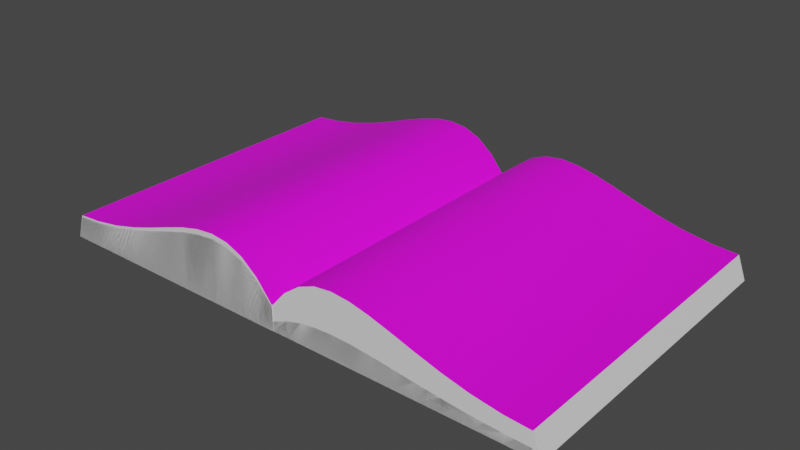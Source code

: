 # Source: Book.blend  (saved by Blender 3.0.42; exported with 4.5.12 LTS)
import bpy
from mathutils import Matrix  # noqa: F401  (used for matrix-valued properties, if any)

bpy.ops.wm.read_factory_settings(use_empty=True)
scene = bpy.context.scene
scene.name = 'Scene'

# ---- collections
col_collection = bpy.data.collections.new('Collection'); scene.collection.children.link(col_collection)
col_collection_2 = bpy.data.collections.new('Collection 2'); scene.collection.children.link(col_collection_2)

# ---- images (referenced by path relative to the original .blend; pixels are not part of the script)
import os
ASSET_DIR = os.environ.get("B2B_ASSET_DIR", "")  # directory of the original .blend (textures are referenced by path, not embedded)
HERE = os.path.dirname(os.path.abspath(__file__))  # packed textures are extracted next to this script under _unpacked/

def load_image(name, relpath, width, height, colorspace="sRGB"):
    """Load a texture the original file referenced (path relative to the .blend, or extracted next to this script)."""
    p = next((c for c in (os.path.join(HERE, relpath), os.path.join(ASSET_DIR, relpath)) if relpath and os.path.exists(c)), "")
    if p:
        img = bpy.data.images.load(p, check_existing=True)
        img.name = name
    else:  # same state as the original file: an image datablock whose file is absent (Cycles renders it pink)
        img = bpy.data.images.new(name, width, height)
        img.source = "FILE"
        img.filepath = "//" + (relpath or name)
    img.colorspace_settings.name = colorspace
    return img
img_right_png = load_image('right.png', 'right.png', 1024, 1024, 'sRGB')
img_left_png = load_image('left.png', 'left.png', 1024, 1024, 'sRGB')
img_right2_png = load_image('right2.png', 'right2.png', 1024, 1024, 'sRGB')
img_left2_png = load_image('left2.png', 'left2.png', 1024, 1024, 'sRGB')

# ---- materials (node trees are filled in below, after node groups)
mat_x = bpy.data.materials.new('マテリアル')
mat_x.use_transparent_shadow = False
mat_002 = bpy.data.materials.new('マテリアル.002')
mat_002.use_transparent_shadow = False
mat_005 = bpy.data.materials.new('マテリアル.005')
mat_005.use_transparent_shadow = False
mat_004 = bpy.data.materials.new('マテリアル.004')
mat_004.use_transparent_shadow = False
mat_003 = bpy.data.materials.new('マテリアル.003')
mat_003.use_transparent_shadow = False
mat_001 = bpy.data.materials.new('マテリアル.001')
mat_001.use_transparent_shadow = False

# ---- node groups
ng_auto_smooth = bpy.data.node_groups.new('Auto Smooth', 'GeometryNodeTree')
_s = ng_auto_smooth.interface.new_socket(name='Geometry', in_out='OUTPUT', socket_type='NodeSocketGeometry')
_s = ng_auto_smooth.interface.new_socket(name='Geometry', in_out='INPUT', socket_type='NodeSocketGeometry')
_s = ng_auto_smooth.interface.new_socket(name='Angle', in_out='INPUT', socket_type='NodeSocketFloat')
_s.subtype = 'ANGLE'
_s.min_value = 0.0
_s.max_value = 3.142
ng_auto_smooth.is_modifier = True
_N = ng_auto_smooth.nodes; _L = ng_auto_smooth.links
n0 = _N.new('NodeGroupOutput'); n0.name = 'Group Output'; n0.location = (480, -100)
n1 = _N.new('NodeGroupInput'); n1.name = 'Group Input'; n1.location = (-420, -300)
n2 = _N.new('NodeGroupInput'); n2.name = 'Group Input.001'; n2.location = (-60, -100)
n3 = _N.new('GeometryNodeSetShadeSmooth'); n3.name = 'Set Shade Smooth'; n3.location = (120, -100)
n3.domain = 'EDGE'
n4 = _N.new('GeometryNodeSetShadeSmooth'); n4.name = 'Set Shade Smooth.001'; n4.location = (300, -100)
n5 = _N.new('GeometryNodeInputMeshEdgeAngle'); n5.name = 'Edge Angle'; n5.location = (-420, -220)
n6 = _N.new('GeometryNodeInputEdgeSmooth'); n6.name = 'Is Edge Smooth'; n6.location = (-60, -160)
n7 = _N.new('GeometryNodeInputShadeSmooth'); n7.name = 'Is Face Smooth'; n7.location = (-240, -340)
n8 = _N.new('FunctionNodeBooleanMath'); n8.name = 'Boolean Math'; n8.location = (-60, -220)
n9 = _N.new('FunctionNodeCompare'); n9.name = 'Compare'; n9.location = (-240, -180)
n9.operation = 'LESS_EQUAL'
_L.new(n5.outputs[0], n9.inputs[0])
_L.new(n4.outputs[0], n0.inputs[0])
_L.new(n1.outputs[1], n9.inputs[1])
_L.new(n9.outputs[0], n8.inputs[0])
_L.new(n7.outputs[0], n8.inputs[1])
_L.new(n2.outputs[0], n3.inputs[0])
_L.new(n6.outputs[0], n3.inputs[1])
_L.new(n3.outputs[0], n4.inputs[0])
_L.new(n8.outputs[0], n3.inputs[2])
n0.is_active_output = True

# ---- material node trees
mat_x.use_nodes = True; mat_x.node_tree.nodes.clear()
_N = mat_x.node_tree.nodes; _L = mat_x.node_tree.links
n0 = _N.new('ShaderNodeBsdfPrincipled'); n0.name = 'Principled BSDF'; n0.location = (10, 300)
n0.distribution = 'GGX'
n0.subsurface_method = 'RANDOM_WALK_SKIN'
n0.inputs[0].default_value = (0.794, 0.794, 0.794, 1.0)
n0.inputs[3].default_value = 1.45
n0.inputs[27].default_value = (0.0, 0.0, 0.0, 1.0)
n0.inputs[28].default_value = 1.0
n1 = _N.new('ShaderNodeOutputMaterial'); n1.name = 'Material Output'; n1.location = (300, 300)
_L.new(n0.outputs[0], n1.inputs[0])
n1.is_active_output = True
mat_002.use_nodes = True; mat_002.node_tree.nodes.clear()
_N = mat_002.node_tree.nodes; _L = mat_002.node_tree.links
n0 = _N.new('ShaderNodeBsdfPrincipled'); n0.name = 'Principled BSDF'; n0.location = (10, 300)
n0.distribution = 'GGX'
n0.subsurface_method = 'RANDOM_WALK_SKIN'
n0.inputs[3].default_value = 1.45
n0.inputs[27].default_value = (0.0, 0.0, 0.0, 1.0)
n0.inputs[28].default_value = 1.0
n1 = _N.new('ShaderNodeOutputMaterial'); n1.name = 'Material Output'; n1.location = (300, 300)
n2 = _N.new('ShaderNodeTexImage'); n2.name = '画像テクスチャ'; n2.location = (-280, 260)
n2.image = img_right_png
_L.new(n0.outputs[0], n1.inputs[0])
_L.new(n2.outputs[0], n0.inputs[0])
n1.is_active_output = True
mat_005.use_nodes = True; mat_005.node_tree.nodes.clear()
_N = mat_005.node_tree.nodes; _L = mat_005.node_tree.links
n0 = _N.new('ShaderNodeBsdfPrincipled'); n0.name = 'Principled BSDF'; n0.location = (10, 300)
n0.distribution = 'GGX'
n0.subsurface_method = 'RANDOM_WALK_SKIN'
n0.inputs[3].default_value = 1.45
n0.inputs[27].default_value = (0.0, 0.0, 0.0, 1.0)
n0.inputs[28].default_value = 1.0
n1 = _N.new('ShaderNodeOutputMaterial'); n1.name = 'Material Output'; n1.location = (300, 300)
n2 = _N.new('ShaderNodeTexImage'); n2.name = '画像テクスチャ'; n2.location = (-280, 260)
n2.image = img_left_png
_L.new(n0.outputs[0], n1.inputs[0])
_L.new(n2.outputs[0], n0.inputs[0])
n1.is_active_output = True
mat_004.use_nodes = True; mat_004.node_tree.nodes.clear()
_N = mat_004.node_tree.nodes; _L = mat_004.node_tree.links
n0 = _N.new('ShaderNodeBsdfPrincipled'); n0.name = 'Principled BSDF'; n0.location = (10, 300)
n0.distribution = 'GGX'
n0.subsurface_method = 'RANDOM_WALK_SKIN'
n0.inputs[0].default_value = (0.794, 0.794, 0.794, 1.0)
n0.inputs[3].default_value = 1.45
n0.inputs[27].default_value = (0.0, 0.0, 0.0, 1.0)
n0.inputs[28].default_value = 1.0
n1 = _N.new('ShaderNodeOutputMaterial'); n1.name = 'Material Output'; n1.location = (300, 300)
_L.new(n0.outputs[0], n1.inputs[0])
n1.is_active_output = True
mat_003.use_nodes = True; mat_003.node_tree.nodes.clear()
_N = mat_003.node_tree.nodes; _L = mat_003.node_tree.links
n0 = _N.new('ShaderNodeBsdfPrincipled'); n0.name = 'Principled BSDF'; n0.location = (10, 300)
n0.distribution = 'GGX'
n0.subsurface_method = 'RANDOM_WALK_SKIN'
n0.inputs[3].default_value = 1.45
n0.inputs[27].default_value = (0.0, 0.0, 0.0, 1.0)
n0.inputs[28].default_value = 1.0
n1 = _N.new('ShaderNodeOutputMaterial'); n1.name = 'Material Output'; n1.location = (300, 300)
n2 = _N.new('ShaderNodeTexImage'); n2.name = '画像テクスチャ'; n2.location = (-280, 260)
n2.image = img_right2_png
_L.new(n0.outputs[0], n1.inputs[0])
_L.new(n2.outputs[0], n0.inputs[0])
n1.is_active_output = True
mat_001.use_nodes = True; mat_001.node_tree.nodes.clear()
_N = mat_001.node_tree.nodes; _L = mat_001.node_tree.links
n0 = _N.new('ShaderNodeBsdfPrincipled'); n0.name = 'Principled BSDF'; n0.location = (10, 300)
n0.distribution = 'GGX'
n0.subsurface_method = 'RANDOM_WALK_SKIN'
n0.inputs[3].default_value = 1.45
n0.inputs[27].default_value = (0.0, 0.0, 0.0, 1.0)
n0.inputs[28].default_value = 1.0
n1 = _N.new('ShaderNodeOutputMaterial'); n1.name = 'Material Output'; n1.location = (300, 300)
n2 = _N.new('ShaderNodeTexImage'); n2.name = '画像テクスチャ'; n2.location = (-280, 260)
n2.image = img_left2_png
_L.new(n0.outputs[0], n1.inputs[0])
_L.new(n2.outputs[0], n0.inputs[0])
n1.is_active_output = True

# ---- world
world_world = bpy.data.worlds.new('World'); scene.world = world_world
world_world.use_nodes = True; world_world.node_tree.nodes.clear()
_N = world_world.node_tree.nodes; _L = world_world.node_tree.links
n0 = _N.new('ShaderNodeOutputWorld'); n0.name = 'World Output'; n0.location = (300, 300)
n1 = _N.new('ShaderNodeBackground'); n1.name = 'Background'; n1.location = (10, 300)
n1.inputs[0].default_value = (0.05088, 0.05088, 0.05088, 1.0)
_L.new(n1.outputs[0], n0.inputs[0])
n0.is_active_output = True
world_world.color = (0.05088, 0.05088, 0.05088)
world_world.use_sun_shadow = False
world_world.sun_shadow_jitter_overblur = 0.0

# ---- meshes
me_mesh = bpy.data.meshes.new('Mesh')
me_mesh.from_pydata([(-0.006532, 0.06771, -0.9485), (0.04093, 0.122, -0.9485), (0.08905, 0.1575, -0.9485), (0.1385, 0.1768, -0.9485), (0.1899, 0.1826, -0.9485), (0.2439, 0.1777, -0.9485), (0.3013, 0.1647, -0.9485), (0.3625, 0.1463, -0.9485), (0.4284, 0.1252, -0.9485), (0.4995, 0.1041, -0.9485), (0.5766, 0.08566, -0.9485), (0.6602, 0.07264, -0.9485), (0.7329, 0.06771, -0.9485), (-0.006532, 0.06771, 0.0), (0.04093, 0.122, 0.0), (0.08905, 0.1575, 0.0), (0.1385, 0.1768, 0.0), (0.1899, 0.1826, 0.0), (0.2439, 0.1777, 0.0), (0.3013, 0.1647, 0.0), (0.3625, 0.1463, 0.0), (0.4284, 0.1252, 0.0), (0.4995, 0.1041, 0.0), (0.5766, 0.08566, 0.0), (0.6602, 0.07264, 0.0), (0.7329, 0.06771, 0.0), (-0.003537, -3.852e-08, -0.9485), (0.04746, -3.852e-08, -0.9485), (0.09558, -3.852e-08, -0.9485), (0.145, -3.852e-08, -0.9485), (0.1964, -3.852e-08, -0.9485), (0.2505, -3.852e-08, -0.9485), (0.3078, -3.852e-08, -0.9485), (0.3691, -3.852e-08, -0.9485), (0.4349, -3.852e-08, -0.9485), (0.5061, -3.852e-08, -0.9485), (0.5831, -3.852e-08, -0.9485), (0.6668, -3.852e-08, -0.9485), (0.7576, -3.852e-08, -0.9485), (-0.003537, -7.705e-09, 0.0), (0.04746, -7.705e-09, 0.0), (0.09558, -7.705e-09, 0.0), (0.145, -7.705e-09, 0.0), (0.1964, -7.705e-09, 0.0), (0.2505, -7.705e-09, 0.0), (0.3078, -7.705e-09, 0.0), (0.3691, -7.705e-09, 0.0), (0.4349, -7.705e-09, 0.0), (0.5061, -7.705e-09, 0.0), (0.5831, -7.705e-09, 0.0), (0.6668, -7.705e-09, 0.0), (0.7576, -7.705e-09, 0.0)], [], [(2, 15, 16, 3), (9, 22, 23, 10), (6, 19, 20, 7), (3, 16, 17, 4), (10, 23, 24, 11), (0, 13, 14, 1), (7, 20, 21, 8), (4, 17, 18, 5), (11, 24, 25, 12), (1, 14, 15, 2), (8, 21, 22, 9), (5, 18, 19, 6), (28, 29, 42, 41), (35, 36, 49, 48), (32, 33, 46, 45), (29, 30, 43, 42), (36, 37, 50, 49), (26, 27, 40, 39), (33, 34, 47, 46), (30, 31, 44, 43), (37, 38, 51, 50), (27, 28, 41, 40), (34, 35, 48, 47), (31, 32, 45, 44), (15, 14, 40, 41), (6, 7, 33, 32), (23, 22, 48, 49), (12, 25, 51, 38), (16, 15, 41, 42), (7, 8, 34, 33), (24, 23, 49, 50), (0, 1, 27, 26), (17, 16, 42, 43), (8, 9, 35, 34), (25, 24, 50, 51), (1, 2, 28, 27), (18, 17, 43, 44), (9, 10, 36, 35), (2, 3, 29, 28), (19, 18, 44, 45), (10, 11, 37, 36), (3, 4, 30, 29), (20, 19, 45, 46), (13, 0, 26, 39), (11, 12, 38, 37), (4, 5, 31, 30), (21, 20, 46, 47), (14, 13, 39, 40), (5, 6, 32, 31), (22, 21, 47, 48)])
me_mesh.polygons.foreach_set('use_smooth', [True] * 50)
me_mesh.polygons.foreach_set('material_index', [1, 1, 1, 1, 1, 1, 1, 1, 1, 1, 1, 1, 0, 0, 0, 0, 0, 0, 0, 0, 0, 0, 0, 0, 0, 0, 0, 0, 0, 0, 0, 0, 0, 0, 0, 0, 0, 0, 0, 0, 0, 0, 0, 0, 0, 0, 0, 0, 0, 0])
_uv = me_mesh.uv_layers.new(name='UVマップ')
_uv.uv.foreach_set('vector', [0.2749, 0.8706, 0.2743, 0.1081, 0.3169, 0.1081, 0.3175, 0.8705, 0.6166, 0.8703, 0.6161, 0.1079, 0.6797, 0.1078, 0.6803, 0.8702, 0.45, 0.8704, 0.4494, 0.108, 0.5008, 0.108, 0.5014, 0.8704, 0.3175, 0.8705, 0.3169, 0.1081, 0.3585, 0.1081, 0.3591, 0.8705, 0.6803, 0.8702, 0.6797, 0.1078, 0.7478, 0.1078, 0.7484, 0.8702, 0.1689, 0.8706, 0.1683, 0.1082, 0.2262, 0.1082, 0.2268, 0.8706, 0.5014, 0.8704, 0.5008, 0.108, 0.5564, 0.1079, 0.557, 0.8703, 0.3591, 0.8705, 0.3585, 0.1081, 0.4021, 0.108, 0.4027, 0.8705, 0.7484, 0.8702, 0.7478, 0.1078, 0.8063, 0.1077, 0.8069, 0.8701, 0.2268, 0.8706, 0.2262, 0.1082, 0.2743, 0.1081, 0.2749, 0.8706, 0.557, 0.8703, 0.5564, 0.1079, 0.6161, 0.1079, 0.6166, 0.8703, 0.4027, 0.8705, 0.4021, 0.108, 0.4494, 0.108, 0.45, 0.8704, 0.0, 0.0, 0.0, 0.0, 0.0, 0.0, 0.0, 0.0, 0.0, 0.0, 0.0, 0.0, 0.0, 0.0, 0.0, 0.0, 0.0, 0.0, 0.0, 0.0, 0.0, 0.0, 0.0, 0.0, 0.0, 0.0, 0.0, 0.0, 0.0, 0.0, 0.0, 0.0, 0.0, 0.0, 0.0, 0.0, 0.0, 0.0, 0.0, 0.0, 0.0, 0.0, 0.0, 0.0, 0.0, 0.0, 0.0, 0.0, 0.0, 0.0, 0.0, 0.0, 0.0, 0.0, 0.0, 0.0, 0.0, 0.0, 0.0, 0.0, 0.0, 0.0, 0.0, 0.0, 0.0, 0.0, 0.0, 0.0, 0.0, 0.0, 0.0, 0.0, 0.0, 0.0, 0.0, 0.0, 0.0, 0.0, 0.0, 0.0, 0.0, 0.0, 0.0, 0.0, 0.0, 0.0, 0.0, 0.0, 0.0, 0.0, 0.0, 0.0, 0.0, 0.0, 0.0, 0.0, 0.2762, 0.1071, 0.2282, 0.1069, 0.1746, 0.02455, 0.2058, 0.001744, 0.0, 0.0, 0.0, 0.0, 0.0, 0.0, 0.0, 0.0, 0.0, 0.0, 0.0, 0.0, 0.0, 0.0, 0.0, 0.0, 0.0, 0.0, 0.0, 0.0, 0.0, 0.0, 0.0, 0.0, 0.0, 0.0, 0.0, 0.0, 0.0, 0.0, 0.0, 0.0, 0.0, 0.0, 0.0, 0.0, 0.0, 0.0, 0.0, 0.0, 0.0, 0.0, 0.0, 0.0, 0.0, 0.0, 0.0, 0.0, 0.0, 0.0, 0.0, 0.0, 0.0, 0.0, 0.0, 0.0, 0.0, 0.0, 0.0, 0.0, 0.0, 0.0, 0.0, 0.0, 0.0, 0.0, 0.0, 0.0, 0.0, 0.0, 0.0, 0.0, 0.0, 0.0, 0.0, 0.0, 0.0, 0.0, 0.0, 0.0, 0.0, 0.0, 0.0, 0.0, 0.0, 0.0, 0.0, 0.0, 0.0, 0.0, 0.0, 0.0, 0.0, 0.0, 0.0, 0.0, 0.0, 0.0, 0.0, 0.0, 0.0, 0.0, 0.0, 0.0, 0.0, 0.0, 0.0, 0.0, 0.0, 0.0, 0.0, 0.0, 0.0, 0.0, 0.0, 0.0, 0.0, 0.0, 0.0, 0.0, 0.0, 0.0, 0.0, 0.0, 0.0, 0.0, 0.0, 0.0, 0.0, 0.0, 0.0, 0.0, 0.0, 0.0, 0.0, 0.0, 0.0, 0.0, 0.0, 0.0, 0.0, 0.0, 0.0, 0.0, 0.0, 0.0, 0.0, 0.0, 0.0, 0.0, 0.0, 0.0, 0.0, 0.0, 0.0, 0.0, 0.0, 0.0, 0.0, 0.0, 0.0, 0.0, 0.0, 0.0, 0.0, 0.0, 0.0, 0.0, 0.0, 0.0, 0.0, 0.0, 0.0, 0.0, 0.0, 0.0, 0.0, 0.0, 0.0, 0.0, 0.0, 0.0, 0.0, 0.0, 0.0, 0.0, 0.0, 0.0, 0.0, 0.0, 0.0, 0.0, 0.0, 0.0, 0.0, 0.0, 0.0, 0.0, 0.0, 0.0])
me_mesh.materials.append(mat_x)
me_mesh.materials.append(mat_002)
me_mesh.use_remesh_fix_poles = True
me_mesh.use_remesh_preserve_attributes = False
me_mesh.update()
me_mesh_001 = bpy.data.meshes.new('Mesh.001')
me_mesh_001.from_pydata([(-0.006532, 0.06771, -0.9485), (0.04093, 0.122, -0.9485), (0.08905, 0.1575, -0.9485), (0.1385, 0.1768, -0.9485), (0.1899, 0.1826, -0.9485), (0.2439, 0.1777, -0.9485), (0.3013, 0.1647, -0.9485), (0.3625, 0.1463, -0.9485), (0.4284, 0.1252, -0.9485), (0.4995, 0.1041, -0.9485), (0.5766, 0.08566, -0.9485), (0.6602, 0.07264, -0.9485), (0.7319, 0.06771, -0.9485), (-0.006532, 0.06771, 0.0), (0.04093, 0.122, 0.0), (0.08905, 0.1575, 0.0), (0.1385, 0.1768, 0.0), (0.1899, 0.1826, 0.0), (0.2439, 0.1777, 0.0), (0.3013, 0.1647, 0.0), (0.3625, 0.1463, 0.0), (0.4284, 0.1252, 0.0), (0.4995, 0.1041, 0.0), (0.5766, 0.08566, 0.0), (0.6602, 0.07264, 0.0), (0.7319, 0.06771, 1.729e-05), (-0.007347, -3.852e-08, -0.9485), (0.04746, -3.852e-08, -0.9485), (0.09558, -3.852e-08, -0.9485), (0.145, -3.852e-08, -0.9485), (0.1964, -3.852e-08, -0.9485), (0.2505, -3.852e-08, -0.9485), (0.3078, -3.852e-08, -0.9485), (0.3691, -3.852e-08, -0.9485), (0.4349, -3.852e-08, -0.9485), (0.5061, -3.852e-08, -0.9485), (0.5831, -3.852e-08, -0.9485), (0.6668, -3.852e-08, -0.9485), (0.7576, -3.852e-08, -0.9485), (-0.007347, -7.704e-09, 6.598e-06), (0.04746, -7.705e-09, 0.0), (0.09558, -7.705e-09, 0.0), (0.145, -7.705e-09, 0.0), (0.1964, -7.705e-09, 0.0), (0.2505, -7.705e-09, 0.0), (0.3078, -7.705e-09, 0.0), (0.3691, -7.705e-09, 0.0), (0.4349, -7.705e-09, 0.0), (0.5061, -7.705e-09, 0.0), (0.5831, -7.705e-09, 0.0), (0.6668, -7.705e-09, 0.0), (0.7576, -7.705e-09, 0.0)], [], [(2, 15, 16, 3), (9, 22, 23, 10), (6, 19, 20, 7), (3, 16, 17, 4), (10, 23, 24, 11), (0, 13, 14, 1), (7, 20, 21, 8), (4, 17, 18, 5), (11, 24, 25, 12), (1, 14, 15, 2), (8, 21, 22, 9), (5, 18, 19, 6), (28, 29, 42, 41), (35, 36, 49, 48), (32, 33, 46, 45), (29, 30, 43, 42), (36, 37, 50, 49), (26, 27, 40, 39), (33, 34, 47, 46), (30, 31, 44, 43), (37, 38, 51, 50), (27, 28, 41, 40), (34, 35, 48, 47), (31, 32, 45, 44), (15, 14, 40, 41), (6, 7, 33, 32), (23, 22, 48, 49), (12, 25, 51, 38), (16, 15, 41, 42), (7, 8, 34, 33), (24, 23, 49, 50), (0, 1, 27, 26), (17, 16, 42, 43), (8, 9, 35, 34), (25, 24, 50, 51), (1, 2, 28, 27), (18, 17, 43, 44), (9, 10, 36, 35), (2, 3, 29, 28), (19, 18, 44, 45), (10, 11, 37, 36), (3, 4, 30, 29), (20, 19, 45, 46), (13, 0, 26, 39), (11, 12, 38, 37), (4, 5, 31, 30), (21, 20, 46, 47), (14, 13, 39, 40), (5, 6, 32, 31), (22, 21, 47, 48)])
me_mesh_001.polygons.foreach_set('use_smooth', [True] * 50)
me_mesh_001.polygons.foreach_set('material_index', [1, 1, 1, 1, 1, 1, 1, 1, 1, 1, 1, 1, 0, 0, 0, 0, 0, 0, 0, 0, 0, 0, 0, 0, 0, 0, 0, 0, 0, 0, 0, 0, 0, 0, 0, 0, 0, 0, 0, 0, 0, 0, 0, 0, 0, 0, 0, 0, 0, 0])
_uv = me_mesh_001.uv_layers.new(name='UVマップ')
_uv.uv.foreach_set('vector', [0.6442, 0.2048, 0.643, 0.8039, 0.6095, 0.8038, 0.6107, 0.2047, 0.3756, 0.2042, 0.3745, 0.8034, 0.3244, 0.8033, 0.3256, 0.2041, 0.5066, 0.2045, 0.5054, 0.8036, 0.465, 0.8036, 0.4662, 0.2044, 0.6107, 0.2047, 0.6095, 0.8038, 0.5768, 0.8038, 0.578, 0.2046, 0.3256, 0.2041, 0.3244, 0.8033, 0.2709, 0.8032, 0.2721, 0.204, 0.7275, 0.2049, 0.7264, 0.8041, 0.6808, 0.804, 0.682, 0.2048, 0.4662, 0.2044, 0.465, 0.8036, 0.4213, 0.8035, 0.4225, 0.2043, 0.578, 0.2046, 0.5768, 0.8038, 0.5426, 0.8037, 0.5437, 0.2046, 0.2721, 0.204, 0.2709, 0.8032, 0.2256, 0.8031, 0.2268, 0.204, 0.682, 0.2048, 0.6808, 0.804, 0.643, 0.8039, 0.6442, 0.2048, 0.4225, 0.2043, 0.4213, 0.8035, 0.3745, 0.8034, 0.3756, 0.2042, 0.5437, 0.2046, 0.5426, 0.8037, 0.5054, 0.8036, 0.5066, 0.2045, 0.0, 0.0, 0.0, 0.0, 0.0, 0.0, 0.0, 0.0, 0.0, 0.0, 0.0, 0.0, 0.0, 0.0, 0.0, 0.0, 0.0, 0.0, 0.0, 0.0, 0.0, 0.0, 0.0, 0.0, 0.0, 0.0, 0.0, 0.0, 0.0, 0.0, 0.0, 0.0, 0.0, 0.0, 0.0, 0.0, 0.0, 0.0, 0.0, 0.0, 0.0, 0.0, 0.0, 0.0, 0.0, 0.0, 0.0, 0.0, 0.0, 0.0, 0.0, 0.0, 0.0, 0.0, 0.0, 0.0, 0.0, 0.0, 0.0, 0.0, 0.0, 0.0, 0.0, 0.0, 0.0, 0.0, 0.0, 0.0, 0.0, 0.0, 0.0, 0.0, 0.0, 0.0, 0.0, 0.0, 0.0, 0.0, 0.0, 0.0, 0.0, 0.0, 0.0, 0.0, 0.0, 0.0, 0.0, 0.0, 0.0, 0.0, 0.0, 0.0, 0.0, 0.0, 0.0, 0.0, 0.0, 0.0, 0.0, 0.0, 0.0, 0.0, 0.0, 0.0, 0.0, 0.0, 0.0, 0.0, 0.0, 0.0, 0.0, 0.0, 0.0, 0.0, 0.0, 0.0, 0.0, 0.0, 0.0, 0.0, 0.0, 0.0, 0.0, 0.0, 0.0, 0.0, 0.0, 0.0, 0.0, 0.0, 0.0, 0.0, 0.0, 0.0, 0.0, 0.0, 0.0, 0.0, 0.0, 0.0, 0.0, 0.0, 0.0, 0.0, 0.0, 0.0, 0.0, 0.0, 0.0, 0.0, 0.0, 0.0, 0.0, 0.0, 0.0, 0.0, 0.0, 0.0, 0.0, 0.0, 0.0, 0.0, 0.0, 0.0, 0.0, 0.0, 0.0, 0.0, 0.0, 0.0, 0.0, 0.0, 0.0, 0.0, 0.0, 0.0, 0.0, 0.0, 0.0, 0.0, 0.0, 0.0, 0.0, 0.0, 0.6685, 0.1217, 0.6131, 0.1216, 0.695, 0.0007234, 0.7308, 0.02724, 0.0, 0.0, 0.0, 0.0, 0.0, 0.0, 0.0, 0.0, 0.0, 0.0, 0.0, 0.0, 0.0, 0.0, 0.0, 0.0, 0.0, 0.0, 0.0, 0.0, 0.0, 0.0, 0.0, 0.0, 0.0, 0.0, 0.0, 0.0, 0.0, 0.0, 0.0, 0.0, 0.0, 0.0, 0.0, 0.0, 0.0, 0.0, 0.0, 0.0, 0.0, 0.0, 0.0, 0.0, 0.0, 0.0, 0.0, 0.0, 0.0, 0.0, 0.0, 0.0, 0.0, 0.0, 0.0, 0.0, 0.0, 0.0, 0.0, 0.0, 0.0, 0.0, 0.0, 0.0, 0.0, 0.0, 0.0, 0.0, 0.0, 0.0, 0.0, 0.0, 0.0, 0.0, 0.0, 0.0, 0.0, 0.0, 0.0, 0.0, 0.0, 0.0, 0.0, 0.0, 0.0, 0.0, 0.0, 0.0, 0.0, 0.0, 0.0, 0.0, 0.0, 0.0, 0.0, 0.0, 0.0, 0.0, 0.0, 0.0, 0.0, 0.0, 0.0, 0.0, 0.0, 0.0, 0.0, 0.0, 0.0, 0.0, 0.0, 0.0])
me_mesh_001.materials.append(mat_x)
me_mesh_001.materials.append(mat_005)
me_mesh_001.use_remesh_fix_poles = True
me_mesh_001.use_remesh_preserve_attributes = False
me_mesh_001.update()
me_mesh_003 = bpy.data.meshes.new('Mesh.003')
me_mesh_003.from_pydata([(-0.006532, 0.06771, -0.9485), (0.04093, 0.122, -0.9485), (0.08905, 0.1575, -0.9485), (0.1385, 0.1768, -0.9485), (0.1899, 0.1826, -0.9485), (0.2439, 0.1777, -0.9485), (0.3013, 0.1647, -0.9485), (0.3625, 0.1463, -0.9485), (0.4284, 0.1252, -0.9485), (0.4995, 0.1041, -0.9485), (0.5766, 0.08566, -0.9485), (0.6602, 0.07264, -0.9485), (0.7329, 0.06771, -0.9485), (-0.006532, 0.06771, 0.0), (0.04093, 0.122, 0.0), (0.08905, 0.1575, 0.0), (0.1385, 0.1768, 0.0), (0.1899, 0.1826, 0.0), (0.2439, 0.1777, 0.0), (0.3013, 0.1647, 0.0), (0.3625, 0.1463, 0.0), (0.4284, 0.1252, 0.0), (0.4995, 0.1041, 0.0), (0.5766, 0.08566, 0.0), (0.6602, 0.07264, 0.0), (0.7329, 0.06771, 0.0), (-0.003537, -3.852e-08, -0.9485), (0.04746, -3.852e-08, -0.9485), (0.09558, -3.852e-08, -0.9485), (0.145, -3.852e-08, -0.9485), (0.1964, -3.852e-08, -0.9485), (0.2505, -3.852e-08, -0.9485), (0.3078, -3.852e-08, -0.9485), (0.3691, -3.852e-08, -0.9485), (0.4349, -3.852e-08, -0.9485), (0.5061, -3.852e-08, -0.9485), (0.5831, -3.852e-08, -0.9485), (0.6668, -3.852e-08, -0.9485), (0.7576, -3.852e-08, -0.9485), (-0.003537, -7.705e-09, 0.0), (0.04746, -7.705e-09, 0.0), (0.09558, -7.705e-09, 0.0), (0.145, -7.705e-09, 0.0), (0.1964, -7.705e-09, 0.0), (0.2505, -7.705e-09, 0.0), (0.3078, -7.705e-09, 0.0), (0.3691, -7.705e-09, 0.0), (0.4349, -7.705e-09, 0.0), (0.5061, -7.705e-09, 0.0), (0.5831, -7.705e-09, 0.0), (0.6668, -7.705e-09, 0.0), (0.7576, -7.705e-09, 0.0)], [], [(2, 15, 16, 3), (9, 22, 23, 10), (6, 19, 20, 7), (3, 16, 17, 4), (10, 23, 24, 11), (0, 13, 14, 1), (7, 20, 21, 8), (4, 17, 18, 5), (11, 24, 25, 12), (1, 14, 15, 2), (8, 21, 22, 9), (5, 18, 19, 6), (28, 29, 42, 41), (35, 36, 49, 48), (32, 33, 46, 45), (29, 30, 43, 42), (36, 37, 50, 49), (26, 27, 40, 39), (33, 34, 47, 46), (30, 31, 44, 43), (37, 38, 51, 50), (27, 28, 41, 40), (34, 35, 48, 47), (31, 32, 45, 44), (15, 14, 40, 41), (6, 7, 33, 32), (23, 22, 48, 49), (12, 25, 51, 38), (16, 15, 41, 42), (7, 8, 34, 33), (24, 23, 49, 50), (0, 1, 27, 26), (17, 16, 42, 43), (8, 9, 35, 34), (25, 24, 50, 51), (1, 2, 28, 27), (18, 17, 43, 44), (9, 10, 36, 35), (2, 3, 29, 28), (19, 18, 44, 45), (10, 11, 37, 36), (3, 4, 30, 29), (20, 19, 45, 46), (13, 0, 26, 39), (11, 12, 38, 37), (4, 5, 31, 30), (21, 20, 46, 47), (14, 13, 39, 40), (5, 6, 32, 31), (22, 21, 47, 48)])
me_mesh_003.polygons.foreach_set('use_smooth', [True] * 50)
me_mesh_003.polygons.foreach_set('material_index', [1, 1, 1, 1, 1, 1, 1, 1, 1, 1, 1, 1, 0, 0, 0, 0, 0, 0, 0, 0, 0, 0, 0, 0, 0, 0, 0, 0, 0, 0, 0, 0, 0, 0, 0, 0, 0, 0, 0, 0, 0, 0, 0, 0, 0, 0, 0, 0, 0, 0])
_uv = me_mesh_003.uv_layers.new(name='UVマップ')
_uv.uv.foreach_set('vector', [0.2749, 0.8706, 0.2743, 0.1081, 0.3169, 0.1081, 0.3175, 0.8705, 0.6166, 0.8703, 0.6161, 0.1079, 0.6797, 0.1078, 0.6803, 0.8702, 0.45, 0.8704, 0.4494, 0.108, 0.5008, 0.108, 0.5014, 0.8704, 0.3175, 0.8705, 0.3169, 0.1081, 0.3585, 0.1081, 0.3591, 0.8705, 0.6803, 0.8702, 0.6797, 0.1078, 0.7478, 0.1078, 0.7484, 0.8702, 0.1689, 0.8706, 0.1683, 0.1082, 0.2262, 0.1082, 0.2268, 0.8706, 0.5014, 0.8704, 0.5008, 0.108, 0.5564, 0.1079, 0.557, 0.8703, 0.3591, 0.8705, 0.3585, 0.1081, 0.4021, 0.108, 0.4027, 0.8705, 0.7484, 0.8702, 0.7478, 0.1078, 0.8063, 0.1077, 0.8069, 0.8701, 0.2268, 0.8706, 0.2262, 0.1082, 0.2743, 0.1081, 0.2749, 0.8706, 0.557, 0.8703, 0.5564, 0.1079, 0.6161, 0.1079, 0.6166, 0.8703, 0.4027, 0.8705, 0.4021, 0.108, 0.4494, 0.108, 0.45, 0.8704, 0.0, 0.0, 0.0, 0.0, 0.0, 0.0, 0.0, 0.0, 0.0, 0.0, 0.0, 0.0, 0.0, 0.0, 0.0, 0.0, 0.0, 0.0, 0.0, 0.0, 0.0, 0.0, 0.0, 0.0, 0.0, 0.0, 0.0, 0.0, 0.0, 0.0, 0.0, 0.0, 0.0, 0.0, 0.0, 0.0, 0.0, 0.0, 0.0, 0.0, 0.0, 0.0, 0.0, 0.0, 0.0, 0.0, 0.0, 0.0, 0.0, 0.0, 0.0, 0.0, 0.0, 0.0, 0.0, 0.0, 0.0, 0.0, 0.0, 0.0, 0.0, 0.0, 0.0, 0.0, 0.0, 0.0, 0.0, 0.0, 0.0, 0.0, 0.0, 0.0, 0.0, 0.0, 0.0, 0.0, 0.0, 0.0, 0.0, 0.0, 0.0, 0.0, 0.0, 0.0, 0.0, 0.0, 0.0, 0.0, 0.0, 0.0, 0.0, 0.0, 0.0, 0.0, 0.0, 0.0, 0.2762, 0.1071, 0.2282, 0.1069, 0.1746, 0.02455, 0.2058, 0.001744, 0.0, 0.0, 0.0, 0.0, 0.0, 0.0, 0.0, 0.0, 0.0, 0.0, 0.0, 0.0, 0.0, 0.0, 0.0, 0.0, 0.0, 0.0, 0.0, 0.0, 0.0, 0.0, 0.0, 0.0, 0.0, 0.0, 0.0, 0.0, 0.0, 0.0, 0.0, 0.0, 0.0, 0.0, 0.0, 0.0, 0.0, 0.0, 0.0, 0.0, 0.0, 0.0, 0.0, 0.0, 0.0, 0.0, 0.0, 0.0, 0.0, 0.0, 0.0, 0.0, 0.0, 0.0, 0.0, 0.0, 0.0, 0.0, 0.0, 0.0, 0.0, 0.0, 0.0, 0.0, 0.0, 0.0, 0.0, 0.0, 0.0, 0.0, 0.0, 0.0, 0.0, 0.0, 0.0, 0.0, 0.0, 0.0, 0.0, 0.0, 0.0, 0.0, 0.0, 0.0, 0.0, 0.0, 0.0, 0.0, 0.0, 0.0, 0.0, 0.0, 0.0, 0.0, 0.0, 0.0, 0.0, 0.0, 0.0, 0.0, 0.0, 0.0, 0.0, 0.0, 0.0, 0.0, 0.0, 0.0, 0.0, 0.0, 0.0, 0.0, 0.0, 0.0, 0.0, 0.0, 0.0, 0.0, 0.0, 0.0, 0.0, 0.0, 0.0, 0.0, 0.0, 0.0, 0.0, 0.0, 0.0, 0.0, 0.0, 0.0, 0.0, 0.0, 0.0, 0.0, 0.0, 0.0, 0.0, 0.0, 0.0, 0.0, 0.0, 0.0, 0.0, 0.0, 0.0, 0.0, 0.0, 0.0, 0.0, 0.0, 0.0, 0.0, 0.0, 0.0, 0.0, 0.0, 0.0, 0.0, 0.0, 0.0, 0.0, 0.0, 0.0, 0.0, 0.0, 0.0, 0.0, 0.0, 0.0, 0.0, 0.0, 0.0, 0.0, 0.0, 0.0, 0.0, 0.0, 0.0, 0.0, 0.0, 0.0, 0.0, 0.0, 0.0, 0.0, 0.0, 0.0, 0.0, 0.0, 0.0, 0.0, 0.0, 0.0, 0.0, 0.0, 0.0, 0.0, 0.0])
me_mesh_003.materials.append(mat_004)
me_mesh_003.materials.append(mat_003)
me_mesh_003.use_remesh_fix_poles = True
me_mesh_003.use_remesh_preserve_attributes = False
me_mesh_003.update()
me_mesh_002 = bpy.data.meshes.new('Mesh.002')
me_mesh_002.from_pydata([(-0.006532, 0.06771, -0.9485), (0.04093, 0.122, -0.9485), (0.08905, 0.1575, -0.9485), (0.1385, 0.1768, -0.9485), (0.1899, 0.1826, -0.9485), (0.2439, 0.1777, -0.9485), (0.3013, 0.1647, -0.9485), (0.3625, 0.1463, -0.9485), (0.4284, 0.1252, -0.9485), (0.4995, 0.1041, -0.9485), (0.5766, 0.08566, -0.9485), (0.6602, 0.07264, -0.9485), (0.7319, 0.06771, -0.9485), (-0.006532, 0.06771, 0.0), (0.04093, 0.122, 0.0), (0.08905, 0.1575, 0.0), (0.1385, 0.1768, 0.0), (0.1899, 0.1826, 0.0), (0.2439, 0.1777, 0.0), (0.3013, 0.1647, 0.0), (0.3625, 0.1463, 0.0), (0.4284, 0.1252, 0.0), (0.4995, 0.1041, 0.0), (0.5766, 0.08566, 0.0), (0.6602, 0.07264, 0.0), (0.7319, 0.06771, 1.729e-05), (-0.007347, -3.852e-08, -0.9485), (0.04746, -3.852e-08, -0.9485), (0.09558, -3.852e-08, -0.9485), (0.145, -3.852e-08, -0.9485), (0.1964, -3.852e-08, -0.9485), (0.2505, -3.852e-08, -0.9485), (0.3078, -3.852e-08, -0.9485), (0.3691, -3.852e-08, -0.9485), (0.4349, -3.852e-08, -0.9485), (0.5061, -3.852e-08, -0.9485), (0.5831, -3.852e-08, -0.9485), (0.6668, -3.852e-08, -0.9485), (0.7576, -3.852e-08, -0.9485), (-0.007347, -7.704e-09, 6.598e-06), (0.04746, -7.705e-09, 0.0), (0.09558, -7.705e-09, 0.0), (0.145, -7.705e-09, 0.0), (0.1964, -7.705e-09, 0.0), (0.2505, -7.705e-09, 0.0), (0.3078, -7.705e-09, 0.0), (0.3691, -7.705e-09, 0.0), (0.4349, -7.705e-09, 0.0), (0.5061, -7.705e-09, 0.0), (0.5831, -7.705e-09, 0.0), (0.6668, -7.705e-09, 0.0), (0.7576, -7.705e-09, 0.0)], [], [(2, 15, 16, 3), (9, 22, 23, 10), (6, 19, 20, 7), (3, 16, 17, 4), (10, 23, 24, 11), (0, 13, 14, 1), (7, 20, 21, 8), (4, 17, 18, 5), (11, 24, 25, 12), (1, 14, 15, 2), (8, 21, 22, 9), (5, 18, 19, 6), (28, 29, 42, 41), (35, 36, 49, 48), (32, 33, 46, 45), (29, 30, 43, 42), (36, 37, 50, 49), (26, 27, 40, 39), (33, 34, 47, 46), (30, 31, 44, 43), (37, 38, 51, 50), (27, 28, 41, 40), (34, 35, 48, 47), (31, 32, 45, 44), (15, 14, 40, 41), (6, 7, 33, 32), (23, 22, 48, 49), (12, 25, 51, 38), (16, 15, 41, 42), (7, 8, 34, 33), (24, 23, 49, 50), (0, 1, 27, 26), (17, 16, 42, 43), (8, 9, 35, 34), (25, 24, 50, 51), (1, 2, 28, 27), (18, 17, 43, 44), (9, 10, 36, 35), (2, 3, 29, 28), (19, 18, 44, 45), (10, 11, 37, 36), (3, 4, 30, 29), (20, 19, 45, 46), (13, 0, 26, 39), (11, 12, 38, 37), (4, 5, 31, 30), (21, 20, 46, 47), (14, 13, 39, 40), (5, 6, 32, 31), (22, 21, 47, 48)])
me_mesh_002.polygons.foreach_set('use_smooth', [True] * 50)
me_mesh_002.polygons.foreach_set('material_index', [1, 1, 1, 1, 1, 1, 1, 1, 1, 1, 1, 1, 0, 0, 0, 0, 0, 0, 0, 0, 0, 0, 0, 0, 0, 0, 0, 0, 0, 0, 0, 0, 0, 0, 0, 0, 0, 0, 0, 0, 0, 0, 0, 0, 0, 0, 0, 0, 0, 0])
_uv = me_mesh_002.uv_layers.new(name='UVマップ')
_uv.uv.foreach_set('vector', [0.6442, 0.2048, 0.643, 0.8039, 0.6095, 0.8038, 0.6107, 0.2047, 0.3756, 0.2042, 0.3745, 0.8034, 0.3244, 0.8033, 0.3256, 0.2041, 0.5066, 0.2045, 0.5054, 0.8036, 0.465, 0.8036, 0.4662, 0.2044, 0.6107, 0.2047, 0.6095, 0.8038, 0.5768, 0.8038, 0.578, 0.2046, 0.3256, 0.2041, 0.3244, 0.8033, 0.2709, 0.8032, 0.2721, 0.204, 0.7275, 0.2049, 0.7264, 0.8041, 0.6808, 0.804, 0.682, 0.2048, 0.4662, 0.2044, 0.465, 0.8036, 0.4213, 0.8035, 0.4225, 0.2043, 0.578, 0.2046, 0.5768, 0.8038, 0.5426, 0.8037, 0.5437, 0.2046, 0.2721, 0.204, 0.2709, 0.8032, 0.2256, 0.8031, 0.2268, 0.204, 0.682, 0.2048, 0.6808, 0.804, 0.643, 0.8039, 0.6442, 0.2048, 0.4225, 0.2043, 0.4213, 0.8035, 0.3745, 0.8034, 0.3756, 0.2042, 0.5437, 0.2046, 0.5426, 0.8037, 0.5054, 0.8036, 0.5066, 0.2045, 0.0, 0.0, 0.0, 0.0, 0.0, 0.0, 0.0, 0.0, 0.0, 0.0, 0.0, 0.0, 0.0, 0.0, 0.0, 0.0, 0.0, 0.0, 0.0, 0.0, 0.0, 0.0, 0.0, 0.0, 0.0, 0.0, 0.0, 0.0, 0.0, 0.0, 0.0, 0.0, 0.0, 0.0, 0.0, 0.0, 0.0, 0.0, 0.0, 0.0, 0.0, 0.0, 0.0, 0.0, 0.0, 0.0, 0.0, 0.0, 0.0, 0.0, 0.0, 0.0, 0.0, 0.0, 0.0, 0.0, 0.0, 0.0, 0.0, 0.0, 0.0, 0.0, 0.0, 0.0, 0.0, 0.0, 0.0, 0.0, 0.0, 0.0, 0.0, 0.0, 0.0, 0.0, 0.0, 0.0, 0.0, 0.0, 0.0, 0.0, 0.0, 0.0, 0.0, 0.0, 0.0, 0.0, 0.0, 0.0, 0.0, 0.0, 0.0, 0.0, 0.0, 0.0, 0.0, 0.0, 0.0, 0.0, 0.0, 0.0, 0.0, 0.0, 0.0, 0.0, 0.0, 0.0, 0.0, 0.0, 0.0, 0.0, 0.0, 0.0, 0.0, 0.0, 0.0, 0.0, 0.0, 0.0, 0.0, 0.0, 0.0, 0.0, 0.0, 0.0, 0.0, 0.0, 0.0, 0.0, 0.0, 0.0, 0.0, 0.0, 0.0, 0.0, 0.0, 0.0, 0.0, 0.0, 0.0, 0.0, 0.0, 0.0, 0.0, 0.0, 0.0, 0.0, 0.0, 0.0, 0.0, 0.0, 0.0, 0.0, 0.0, 0.0, 0.0, 0.0, 0.0, 0.0, 0.0, 0.0, 0.0, 0.0, 0.0, 0.0, 0.0, 0.0, 0.0, 0.0, 0.0, 0.0, 0.0, 0.0, 0.0, 0.0, 0.0, 0.0, 0.0, 0.0, 0.0, 0.0, 0.0, 0.0, 0.0, 0.0, 0.6685, 0.1217, 0.6131, 0.1216, 0.695, 0.0007234, 0.7308, 0.02724, 0.0, 0.0, 0.0, 0.0, 0.0, 0.0, 0.0, 0.0, 0.0, 0.0, 0.0, 0.0, 0.0, 0.0, 0.0, 0.0, 0.0, 0.0, 0.0, 0.0, 0.0, 0.0, 0.0, 0.0, 0.0, 0.0, 0.0, 0.0, 0.0, 0.0, 0.0, 0.0, 0.0, 0.0, 0.0, 0.0, 0.0, 0.0, 0.0, 0.0, 0.0, 0.0, 0.0, 0.0, 0.0, 0.0, 0.0, 0.0, 0.0, 0.0, 0.0, 0.0, 0.0, 0.0, 0.0, 0.0, 0.0, 0.0, 0.0, 0.0, 0.0, 0.0, 0.0, 0.0, 0.0, 0.0, 0.0, 0.0, 0.0, 0.0, 0.0, 0.0, 0.0, 0.0, 0.0, 0.0, 0.0, 0.0, 0.0, 0.0, 0.0, 0.0, 0.0, 0.0, 0.0, 0.0, 0.0, 0.0, 0.0, 0.0, 0.0, 0.0, 0.0, 0.0, 0.0, 0.0, 0.0, 0.0, 0.0, 0.0, 0.0, 0.0, 0.0, 0.0, 0.0, 0.0, 0.0, 0.0, 0.0, 0.0, 0.0, 0.0])
me_mesh_002.materials.append(mat_004)
me_mesh_002.materials.append(mat_001)
me_mesh_002.use_remesh_fix_poles = True
me_mesh_002.use_remesh_preserve_attributes = False
me_mesh_002.update()

# ---- objects
ob_x = bpy.data.objects.new('ベジエカーブ', me_mesh)
ob_001 = bpy.data.objects.new('ベジエカーブ.001', me_mesh_001)
ob_003 = bpy.data.objects.new('ベジエカーブ.003', me_mesh_003)
ob_002 = bpy.data.objects.new('ベジエカーブ.002', me_mesh_002)

# ---- transforms, parenting, visibility, modifiers, constraints
ob_x.location = (0.001094, -0.3999, -0.001598)
ob_x.rotation_euler = (1.571, -0.0, 0.0)
_m = ob_x.modifiers.new('Auto Smooth', 'NODES')
_m.node_group = ng_auto_smooth
_gi = [s.identifier for s in ng_auto_smooth.interface.items_tree if s.item_type == 'SOCKET' and s.in_out == 'INPUT']
_m[_gi[1]] = 0.5236  # Angle
ob_001.location = (-0.008145, 0.5473, -0.001598)
ob_001.rotation_euler = (1.571, -0.0, 3.141)
_m = ob_001.modifiers.new('Auto Smooth', 'NODES')
_m.node_group = ng_auto_smooth
_gi = [s.identifier for s in ng_auto_smooth.interface.items_tree if s.item_type == 'SOCKET' and s.in_out == 'INPUT']
_m[_gi[1]] = 0.5236  # Angle
ob_003.location = (0.001094, -0.3999, -0.001598)
ob_003.rotation_euler = (1.571, -0.0, 0.0)
ob_003.scale = (1.0, 0.3759, 1.0)
_m = ob_003.modifiers.new('Auto Smooth', 'NODES')
_m.node_group = ng_auto_smooth
_gi = [s.identifier for s in ng_auto_smooth.interface.items_tree if s.item_type == 'SOCKET' and s.in_out == 'INPUT']
_m[_gi[1]] = 0.5236  # Angle
ob_002.location = (-0.008145, 0.5473, -0.001598)
ob_002.rotation_euler = (1.571, -0.0, 3.141)
ob_002.scale = (1.0, 1.08, 1.0)
_m = ob_002.modifiers.new('Auto Smooth', 'NODES')
_m.node_group = ng_auto_smooth
_gi = [s.identifier for s in ng_auto_smooth.interface.items_tree if s.item_type == 'SOCKET' and s.in_out == 'INPUT']
_m[_gi[1]] = 0.5236  # Angle

# ---- collection membership
col_collection.objects.link(ob_x)
col_collection.objects.link(ob_001)
col_collection_2.objects.link(ob_003)
col_collection_2.objects.link(ob_002)

# ---- scene / render settings (as saved in the file)
scene.frame_start = 1; scene.frame_end = 250; scene.frame_set(1)
scene.render.engine = 'BLENDER_EEVEE_NEXT'
scene.cycles.sampling_pattern = 'TABULATED_SOBOL'
scene.cycles.use_light_tree = False
scene.view_settings.view_transform = 'Filmic'
bpy.context.view_layer.update()

# ---- added for rendering (the .blend has no active camera and no usable light): camera, sun
cam_auto = bpy.data.cameras.new('AutoCamera')
cam_auto.lens = 50.0
cam_auto.sensor_width = 36.0
cam_auto.clip_end = 1000.0
ob_auto_camera = bpy.data.objects.new('AutoCamera', cam_auto)
scene.collection.objects.link(ob_auto_camera)
ob_auto_camera.location = (1.66859, -1.93332, 1.43499)
ob_auto_camera.rotation_euler = (1.09748, -7.21219e-08, 0.694738)
scene.camera = ob_auto_camera
light_auto_sun = bpy.data.lights.new('AutoSun', 'SUN')
light_auto_sun.energy = 3.0
light_auto_sun.angle = 0.0523599
ob_auto_sun = bpy.data.objects.new('AutoSun', light_auto_sun)
scene.collection.objects.link(ob_auto_sun)
ob_auto_sun.rotation_euler = (0.872665, 0.174533, 0.523599)
bpy.context.view_layer.update()
